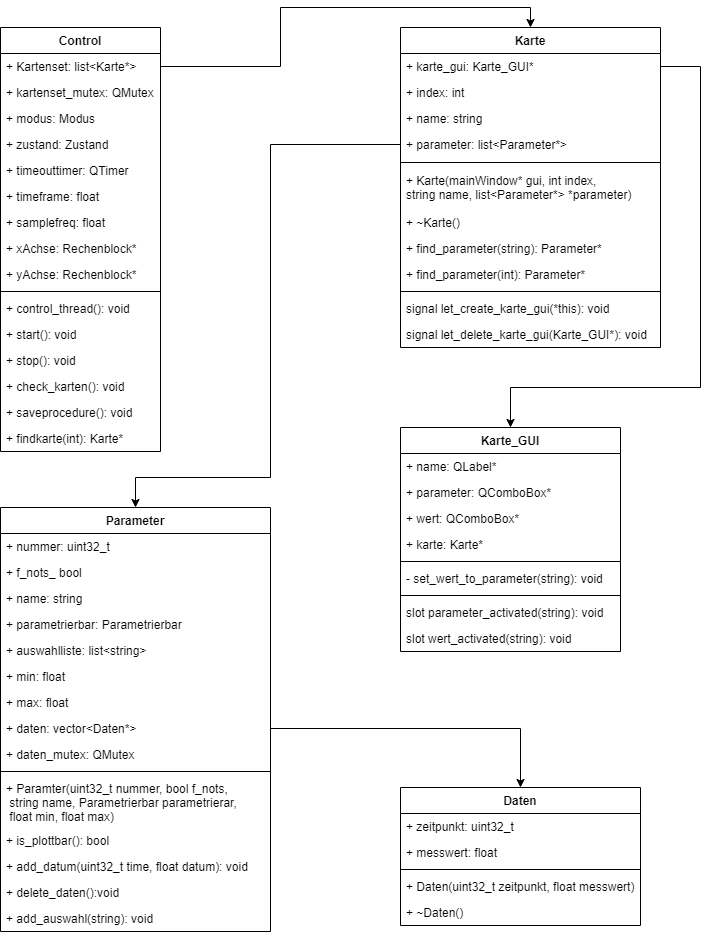

The diagram above was exported from draw.io. Its source (the exported page's mxGraphModel, read from the mxfile embedded in the PNG):
<mxGraphModel dx="2249" dy="875" grid="1" gridSize="10" guides="1" tooltips="1" connect="1" arrows="1" fold="1" page="1" pageScale="1" pageWidth="827" pageHeight="1169" math="0" shadow="0">
  <root>
    <mxCell id="WIyWlLk6GJQsqaUBKTNV-0" />
    <mxCell id="WIyWlLk6GJQsqaUBKTNV-1" parent="WIyWlLk6GJQsqaUBKTNV-0" />
    <mxCell id="IA8mLYo22IP26jNkDKue-31" value="Control" style="swimlane;fontStyle=1;align=center;verticalAlign=top;childLayout=stackLayout;horizontal=1;startSize=26;horizontalStack=0;resizeParent=1;resizeParentMax=0;resizeLast=0;collapsible=1;marginBottom=0;" parent="WIyWlLk6GJQsqaUBKTNV-1" vertex="1">
      <mxGeometry x="-760" y="40" width="160" height="424" as="geometry" />
    </mxCell>
    <mxCell id="IA8mLYo22IP26jNkDKue-32" value="+ Kartenset: list&lt;Karte*&gt;" style="text;strokeColor=none;fillColor=none;align=left;verticalAlign=top;spacingLeft=4;spacingRight=4;overflow=hidden;rotatable=0;points=[[0,0.5],[1,0.5]];portConstraint=eastwest;" parent="IA8mLYo22IP26jNkDKue-31" vertex="1">
      <mxGeometry y="26" width="160" height="26" as="geometry" />
    </mxCell>
    <mxCell id="IA8mLYo22IP26jNkDKue-35" value="+ kartenset_mutex: QMutex" style="text;strokeColor=none;fillColor=none;align=left;verticalAlign=top;spacingLeft=4;spacingRight=4;overflow=hidden;rotatable=0;points=[[0,0.5],[1,0.5]];portConstraint=eastwest;" parent="IA8mLYo22IP26jNkDKue-31" vertex="1">
      <mxGeometry y="52" width="160" height="26" as="geometry" />
    </mxCell>
    <mxCell id="IA8mLYo22IP26jNkDKue-36" value="+ modus: Modus" style="text;strokeColor=none;fillColor=none;align=left;verticalAlign=top;spacingLeft=4;spacingRight=4;overflow=hidden;rotatable=0;points=[[0,0.5],[1,0.5]];portConstraint=eastwest;" parent="IA8mLYo22IP26jNkDKue-31" vertex="1">
      <mxGeometry y="78" width="160" height="26" as="geometry" />
    </mxCell>
    <mxCell id="IA8mLYo22IP26jNkDKue-37" value="+ zustand: Zustand" style="text;strokeColor=none;fillColor=none;align=left;verticalAlign=top;spacingLeft=4;spacingRight=4;overflow=hidden;rotatable=0;points=[[0,0.5],[1,0.5]];portConstraint=eastwest;" parent="IA8mLYo22IP26jNkDKue-31" vertex="1">
      <mxGeometry y="104" width="160" height="26" as="geometry" />
    </mxCell>
    <mxCell id="IA8mLYo22IP26jNkDKue-38" value="+ timeouttimer: QTimer" style="text;strokeColor=none;fillColor=none;align=left;verticalAlign=top;spacingLeft=4;spacingRight=4;overflow=hidden;rotatable=0;points=[[0,0.5],[1,0.5]];portConstraint=eastwest;" parent="IA8mLYo22IP26jNkDKue-31" vertex="1">
      <mxGeometry y="130" width="160" height="26" as="geometry" />
    </mxCell>
    <mxCell id="IA8mLYo22IP26jNkDKue-39" value="+ timeframe: float" style="text;strokeColor=none;fillColor=none;align=left;verticalAlign=top;spacingLeft=4;spacingRight=4;overflow=hidden;rotatable=0;points=[[0,0.5],[1,0.5]];portConstraint=eastwest;" parent="IA8mLYo22IP26jNkDKue-31" vertex="1">
      <mxGeometry y="156" width="160" height="26" as="geometry" />
    </mxCell>
    <mxCell id="IA8mLYo22IP26jNkDKue-40" value="+ samplefreq: float" style="text;strokeColor=none;fillColor=none;align=left;verticalAlign=top;spacingLeft=4;spacingRight=4;overflow=hidden;rotatable=0;points=[[0,0.5],[1,0.5]];portConstraint=eastwest;" parent="IA8mLYo22IP26jNkDKue-31" vertex="1">
      <mxGeometry y="182" width="160" height="26" as="geometry" />
    </mxCell>
    <mxCell id="IA8mLYo22IP26jNkDKue-41" value="+ xAchse: Rechenblock*" style="text;strokeColor=none;fillColor=none;align=left;verticalAlign=top;spacingLeft=4;spacingRight=4;overflow=hidden;rotatable=0;points=[[0,0.5],[1,0.5]];portConstraint=eastwest;" parent="IA8mLYo22IP26jNkDKue-31" vertex="1">
      <mxGeometry y="208" width="160" height="26" as="geometry" />
    </mxCell>
    <mxCell id="IA8mLYo22IP26jNkDKue-42" value="+ yAchse: Rechenblock*" style="text;strokeColor=none;fillColor=none;align=left;verticalAlign=top;spacingLeft=4;spacingRight=4;overflow=hidden;rotatable=0;points=[[0,0.5],[1,0.5]];portConstraint=eastwest;" parent="IA8mLYo22IP26jNkDKue-31" vertex="1">
      <mxGeometry y="234" width="160" height="26" as="geometry" />
    </mxCell>
    <mxCell id="IA8mLYo22IP26jNkDKue-33" value="" style="line;strokeWidth=1;fillColor=none;align=left;verticalAlign=middle;spacingTop=-1;spacingLeft=3;spacingRight=3;rotatable=0;labelPosition=right;points=[];portConstraint=eastwest;" parent="IA8mLYo22IP26jNkDKue-31" vertex="1">
      <mxGeometry y="260" width="160" height="8" as="geometry" />
    </mxCell>
    <mxCell id="IA8mLYo22IP26jNkDKue-48" value="+ control_thread(): void" style="text;strokeColor=none;fillColor=none;align=left;verticalAlign=top;spacingLeft=4;spacingRight=4;overflow=hidden;rotatable=0;points=[[0,0.5],[1,0.5]];portConstraint=eastwest;" parent="IA8mLYo22IP26jNkDKue-31" vertex="1">
      <mxGeometry y="268" width="160" height="26" as="geometry" />
    </mxCell>
    <mxCell id="IA8mLYo22IP26jNkDKue-44" value="+ start(): void" style="text;strokeColor=none;fillColor=none;align=left;verticalAlign=top;spacingLeft=4;spacingRight=4;overflow=hidden;rotatable=0;points=[[0,0.5],[1,0.5]];portConstraint=eastwest;" parent="IA8mLYo22IP26jNkDKue-31" vertex="1">
      <mxGeometry y="294" width="160" height="26" as="geometry" />
    </mxCell>
    <mxCell id="IA8mLYo22IP26jNkDKue-45" value="+ stop(): void" style="text;strokeColor=none;fillColor=none;align=left;verticalAlign=top;spacingLeft=4;spacingRight=4;overflow=hidden;rotatable=0;points=[[0,0.5],[1,0.5]];portConstraint=eastwest;" parent="IA8mLYo22IP26jNkDKue-31" vertex="1">
      <mxGeometry y="320" width="160" height="26" as="geometry" />
    </mxCell>
    <mxCell id="IA8mLYo22IP26jNkDKue-46" value="+ check_karten(): void" style="text;strokeColor=none;fillColor=none;align=left;verticalAlign=top;spacingLeft=4;spacingRight=4;overflow=hidden;rotatable=0;points=[[0,0.5],[1,0.5]];portConstraint=eastwest;" parent="IA8mLYo22IP26jNkDKue-31" vertex="1">
      <mxGeometry y="346" width="160" height="26" as="geometry" />
    </mxCell>
    <mxCell id="IA8mLYo22IP26jNkDKue-47" value="+ saveprocedure(): void" style="text;strokeColor=none;fillColor=none;align=left;verticalAlign=top;spacingLeft=4;spacingRight=4;overflow=hidden;rotatable=0;points=[[0,0.5],[1,0.5]];portConstraint=eastwest;" parent="IA8mLYo22IP26jNkDKue-31" vertex="1">
      <mxGeometry y="372" width="160" height="26" as="geometry" />
    </mxCell>
    <mxCell id="IA8mLYo22IP26jNkDKue-34" value="+ findkarte(int): Karte*" style="text;strokeColor=none;fillColor=none;align=left;verticalAlign=top;spacingLeft=4;spacingRight=4;overflow=hidden;rotatable=0;points=[[0,0.5],[1,0.5]];portConstraint=eastwest;" parent="IA8mLYo22IP26jNkDKue-31" vertex="1">
      <mxGeometry y="398" width="160" height="26" as="geometry" />
    </mxCell>
    <mxCell id="IA8mLYo22IP26jNkDKue-130" value="Parameter" style="swimlane;fontStyle=1;align=center;verticalAlign=top;childLayout=stackLayout;horizontal=1;startSize=26;horizontalStack=0;resizeParent=1;resizeParentMax=0;resizeLast=0;collapsible=1;marginBottom=0;" parent="WIyWlLk6GJQsqaUBKTNV-1" vertex="1">
      <mxGeometry x="-760" y="520" width="270" height="424" as="geometry" />
    </mxCell>
    <mxCell id="IA8mLYo22IP26jNkDKue-134" value="+ nummer: uint32_t" style="text;strokeColor=none;fillColor=none;align=left;verticalAlign=top;spacingLeft=4;spacingRight=4;overflow=hidden;rotatable=0;points=[[0,0.5],[1,0.5]];portConstraint=eastwest;" parent="IA8mLYo22IP26jNkDKue-130" vertex="1">
      <mxGeometry y="26" width="270" height="26" as="geometry" />
    </mxCell>
    <mxCell id="IA8mLYo22IP26jNkDKue-136" value="+ f_nots_ bool" style="text;strokeColor=none;fillColor=none;align=left;verticalAlign=top;spacingLeft=4;spacingRight=4;overflow=hidden;rotatable=0;points=[[0,0.5],[1,0.5]];portConstraint=eastwest;" parent="IA8mLYo22IP26jNkDKue-130" vertex="1">
      <mxGeometry y="52" width="270" height="26" as="geometry" />
    </mxCell>
    <mxCell id="IA8mLYo22IP26jNkDKue-141" value="+ name: string" style="text;strokeColor=none;fillColor=none;align=left;verticalAlign=top;spacingLeft=4;spacingRight=4;overflow=hidden;rotatable=0;points=[[0,0.5],[1,0.5]];portConstraint=eastwest;" parent="IA8mLYo22IP26jNkDKue-130" vertex="1">
      <mxGeometry y="78" width="270" height="26" as="geometry" />
    </mxCell>
    <mxCell id="IA8mLYo22IP26jNkDKue-138" value="+ parametrierbar: Parametrierbar" style="text;strokeColor=none;fillColor=none;align=left;verticalAlign=top;spacingLeft=4;spacingRight=4;overflow=hidden;rotatable=0;points=[[0,0.5],[1,0.5]];portConstraint=eastwest;" parent="IA8mLYo22IP26jNkDKue-130" vertex="1">
      <mxGeometry y="104" width="270" height="26" as="geometry" />
    </mxCell>
    <mxCell id="IA8mLYo22IP26jNkDKue-140" value="+ auswahlliste: list&lt;string&gt;" style="text;strokeColor=none;fillColor=none;align=left;verticalAlign=top;spacingLeft=4;spacingRight=4;overflow=hidden;rotatable=0;points=[[0,0.5],[1,0.5]];portConstraint=eastwest;" parent="IA8mLYo22IP26jNkDKue-130" vertex="1">
      <mxGeometry y="130" width="270" height="26" as="geometry" />
    </mxCell>
    <mxCell id="IA8mLYo22IP26jNkDKue-139" value="+ min: float" style="text;strokeColor=none;fillColor=none;align=left;verticalAlign=top;spacingLeft=4;spacingRight=4;overflow=hidden;rotatable=0;points=[[0,0.5],[1,0.5]];portConstraint=eastwest;" parent="IA8mLYo22IP26jNkDKue-130" vertex="1">
      <mxGeometry y="156" width="270" height="26" as="geometry" />
    </mxCell>
    <mxCell id="IA8mLYo22IP26jNkDKue-137" value="+ max: float" style="text;strokeColor=none;fillColor=none;align=left;verticalAlign=top;spacingLeft=4;spacingRight=4;overflow=hidden;rotatable=0;points=[[0,0.5],[1,0.5]];portConstraint=eastwest;" parent="IA8mLYo22IP26jNkDKue-130" vertex="1">
      <mxGeometry y="182" width="270" height="26" as="geometry" />
    </mxCell>
    <mxCell id="IA8mLYo22IP26jNkDKue-135" value="+ daten: vector&lt;Daten*&gt;" style="text;strokeColor=none;fillColor=none;align=left;verticalAlign=top;spacingLeft=4;spacingRight=4;overflow=hidden;rotatable=0;points=[[0,0.5],[1,0.5]];portConstraint=eastwest;" parent="IA8mLYo22IP26jNkDKue-130" vertex="1">
      <mxGeometry y="208" width="270" height="26" as="geometry" />
    </mxCell>
    <mxCell id="IA8mLYo22IP26jNkDKue-131" value="+ daten_mutex: QMutex" style="text;strokeColor=none;fillColor=none;align=left;verticalAlign=top;spacingLeft=4;spacingRight=4;overflow=hidden;rotatable=0;points=[[0,0.5],[1,0.5]];portConstraint=eastwest;" parent="IA8mLYo22IP26jNkDKue-130" vertex="1">
      <mxGeometry y="234" width="270" height="26" as="geometry" />
    </mxCell>
    <mxCell id="IA8mLYo22IP26jNkDKue-132" value="" style="line;strokeWidth=1;fillColor=none;align=left;verticalAlign=middle;spacingTop=-1;spacingLeft=3;spacingRight=3;rotatable=0;labelPosition=right;points=[];portConstraint=eastwest;" parent="IA8mLYo22IP26jNkDKue-130" vertex="1">
      <mxGeometry y="260" width="270" height="8" as="geometry" />
    </mxCell>
    <mxCell id="IA8mLYo22IP26jNkDKue-142" value="+ Paramter(uint32_t nummer, bool f_nots,&#10; string name, Parametrierbar parametrierar,&#10; float min, float max)" style="text;strokeColor=none;fillColor=none;align=left;verticalAlign=top;spacingLeft=4;spacingRight=4;overflow=hidden;rotatable=0;points=[[0,0.5],[1,0.5]];portConstraint=eastwest;" parent="IA8mLYo22IP26jNkDKue-130" vertex="1">
      <mxGeometry y="268" width="270" height="52" as="geometry" />
    </mxCell>
    <mxCell id="IA8mLYo22IP26jNkDKue-144" value="+ is_plottbar(): bool" style="text;strokeColor=none;fillColor=none;align=left;verticalAlign=top;spacingLeft=4;spacingRight=4;overflow=hidden;rotatable=0;points=[[0,0.5],[1,0.5]];portConstraint=eastwest;" parent="IA8mLYo22IP26jNkDKue-130" vertex="1">
      <mxGeometry y="320" width="270" height="26" as="geometry" />
    </mxCell>
    <mxCell id="IA8mLYo22IP26jNkDKue-145" value="+ add_datum(uint32_t time, float datum): void" style="text;strokeColor=none;fillColor=none;align=left;verticalAlign=top;spacingLeft=4;spacingRight=4;overflow=hidden;rotatable=0;points=[[0,0.5],[1,0.5]];portConstraint=eastwest;" parent="IA8mLYo22IP26jNkDKue-130" vertex="1">
      <mxGeometry y="346" width="270" height="26" as="geometry" />
    </mxCell>
    <mxCell id="IA8mLYo22IP26jNkDKue-143" value="+ delete_daten():void" style="text;strokeColor=none;fillColor=none;align=left;verticalAlign=top;spacingLeft=4;spacingRight=4;overflow=hidden;rotatable=0;points=[[0,0.5],[1,0.5]];portConstraint=eastwest;" parent="IA8mLYo22IP26jNkDKue-130" vertex="1">
      <mxGeometry y="372" width="270" height="26" as="geometry" />
    </mxCell>
    <mxCell id="IA8mLYo22IP26jNkDKue-133" value="+ add_auswahl(string): void" style="text;strokeColor=none;fillColor=none;align=left;verticalAlign=top;spacingLeft=4;spacingRight=4;overflow=hidden;rotatable=0;points=[[0,0.5],[1,0.5]];portConstraint=eastwest;" parent="IA8mLYo22IP26jNkDKue-130" vertex="1">
      <mxGeometry y="398" width="270" height="26" as="geometry" />
    </mxCell>
    <mxCell id="IA8mLYo22IP26jNkDKue-49" value="Daten" style="swimlane;fontStyle=1;align=center;verticalAlign=top;childLayout=stackLayout;horizontal=1;startSize=26;horizontalStack=0;resizeParent=1;resizeParentMax=0;resizeLast=0;collapsible=1;marginBottom=0;" parent="WIyWlLk6GJQsqaUBKTNV-1" vertex="1">
      <mxGeometry x="-360" y="800" width="240" height="138" as="geometry" />
    </mxCell>
    <mxCell id="IA8mLYo22IP26jNkDKue-50" value="+ zeitpunkt: uint32_t" style="text;strokeColor=none;fillColor=none;align=left;verticalAlign=top;spacingLeft=4;spacingRight=4;overflow=hidden;rotatable=0;points=[[0,0.5],[1,0.5]];portConstraint=eastwest;" parent="IA8mLYo22IP26jNkDKue-49" vertex="1">
      <mxGeometry y="26" width="240" height="26" as="geometry" />
    </mxCell>
    <mxCell id="IA8mLYo22IP26jNkDKue-53" value="+ messwert: float" style="text;strokeColor=none;fillColor=none;align=left;verticalAlign=top;spacingLeft=4;spacingRight=4;overflow=hidden;rotatable=0;points=[[0,0.5],[1,0.5]];portConstraint=eastwest;" parent="IA8mLYo22IP26jNkDKue-49" vertex="1">
      <mxGeometry y="52" width="240" height="26" as="geometry" />
    </mxCell>
    <mxCell id="IA8mLYo22IP26jNkDKue-51" value="" style="line;strokeWidth=1;fillColor=none;align=left;verticalAlign=middle;spacingTop=-1;spacingLeft=3;spacingRight=3;rotatable=0;labelPosition=right;points=[];portConstraint=eastwest;" parent="IA8mLYo22IP26jNkDKue-49" vertex="1">
      <mxGeometry y="78" width="240" height="8" as="geometry" />
    </mxCell>
    <mxCell id="IA8mLYo22IP26jNkDKue-52" value="+ Daten(uint32_t zeitpunkt, float messwert)" style="text;strokeColor=none;fillColor=none;align=left;verticalAlign=top;spacingLeft=4;spacingRight=4;overflow=hidden;rotatable=0;points=[[0,0.5],[1,0.5]];portConstraint=eastwest;" parent="IA8mLYo22IP26jNkDKue-49" vertex="1">
      <mxGeometry y="86" width="240" height="26" as="geometry" />
    </mxCell>
    <mxCell id="IA8mLYo22IP26jNkDKue-54" value="+ ~Daten()" style="text;strokeColor=none;fillColor=none;align=left;verticalAlign=top;spacingLeft=4;spacingRight=4;overflow=hidden;rotatable=0;points=[[0,0.5],[1,0.5]];portConstraint=eastwest;" parent="IA8mLYo22IP26jNkDKue-49" vertex="1">
      <mxGeometry y="112" width="240" height="26" as="geometry" />
    </mxCell>
    <mxCell id="IA8mLYo22IP26jNkDKue-0" value="Karte&#10;" style="swimlane;fontStyle=1;align=center;verticalAlign=top;childLayout=stackLayout;horizontal=1;startSize=26;horizontalStack=0;resizeParent=1;resizeParentMax=0;resizeLast=0;collapsible=1;marginBottom=0;" parent="WIyWlLk6GJQsqaUBKTNV-1" vertex="1">
      <mxGeometry x="-360" y="40" width="260" height="320" as="geometry" />
    </mxCell>
    <mxCell id="IA8mLYo22IP26jNkDKue-1" value="+ karte_gui: Karte_GUI*" style="text;strokeColor=none;fillColor=none;align=left;verticalAlign=top;spacingLeft=4;spacingRight=4;overflow=hidden;rotatable=0;points=[[0,0.5],[1,0.5]];portConstraint=eastwest;" parent="IA8mLYo22IP26jNkDKue-0" vertex="1">
      <mxGeometry y="26" width="260" height="26" as="geometry" />
    </mxCell>
    <mxCell id="IA8mLYo22IP26jNkDKue-4" value="+ index: int" style="text;strokeColor=none;fillColor=none;align=left;verticalAlign=top;spacingLeft=4;spacingRight=4;overflow=hidden;rotatable=0;points=[[0,0.5],[1,0.5]];portConstraint=eastwest;" parent="IA8mLYo22IP26jNkDKue-0" vertex="1">
      <mxGeometry y="52" width="260" height="26" as="geometry" />
    </mxCell>
    <mxCell id="IA8mLYo22IP26jNkDKue-5" value="+ name: string" style="text;strokeColor=none;fillColor=none;align=left;verticalAlign=top;spacingLeft=4;spacingRight=4;overflow=hidden;rotatable=0;points=[[0,0.5],[1,0.5]];portConstraint=eastwest;" parent="IA8mLYo22IP26jNkDKue-0" vertex="1">
      <mxGeometry y="78" width="260" height="26" as="geometry" />
    </mxCell>
    <mxCell id="IA8mLYo22IP26jNkDKue-6" value="+ parameter: list&lt;Parameter*&gt;" style="text;strokeColor=none;fillColor=none;align=left;verticalAlign=top;spacingLeft=4;spacingRight=4;overflow=hidden;rotatable=0;points=[[0,0.5],[1,0.5]];portConstraint=eastwest;" parent="IA8mLYo22IP26jNkDKue-0" vertex="1">
      <mxGeometry y="104" width="260" height="26" as="geometry" />
    </mxCell>
    <mxCell id="IA8mLYo22IP26jNkDKue-2" value="" style="line;strokeWidth=1;fillColor=none;align=left;verticalAlign=middle;spacingTop=-1;spacingLeft=3;spacingRight=3;rotatable=0;labelPosition=right;points=[];portConstraint=eastwest;" parent="IA8mLYo22IP26jNkDKue-0" vertex="1">
      <mxGeometry y="130" width="260" height="10" as="geometry" />
    </mxCell>
    <mxCell id="IA8mLYo22IP26jNkDKue-12" value="+ Karte(mainWindow* gui, int index, &#10;string name, list&lt;Parameter*&gt; *parameter)" style="text;strokeColor=none;fillColor=none;align=left;verticalAlign=top;spacingLeft=4;spacingRight=4;overflow=hidden;rotatable=0;points=[[0,0.5],[1,0.5]];portConstraint=eastwest;" parent="IA8mLYo22IP26jNkDKue-0" vertex="1">
      <mxGeometry y="140" width="260" height="42" as="geometry" />
    </mxCell>
    <mxCell id="IA8mLYo22IP26jNkDKue-13" value="+ ~Karte()" style="text;strokeColor=none;fillColor=none;align=left;verticalAlign=top;spacingLeft=4;spacingRight=4;overflow=hidden;rotatable=0;points=[[0,0.5],[1,0.5]];portConstraint=eastwest;" parent="IA8mLYo22IP26jNkDKue-0" vertex="1">
      <mxGeometry y="182" width="260" height="26" as="geometry" />
    </mxCell>
    <mxCell id="IA8mLYo22IP26jNkDKue-3" value="+ find_parameter(string): Parameter*" style="text;strokeColor=none;fillColor=none;align=left;verticalAlign=top;spacingLeft=4;spacingRight=4;overflow=hidden;rotatable=0;points=[[0,0.5],[1,0.5]];portConstraint=eastwest;" parent="IA8mLYo22IP26jNkDKue-0" vertex="1">
      <mxGeometry y="208" width="260" height="26" as="geometry" />
    </mxCell>
    <mxCell id="IA8mLYo22IP26jNkDKue-8" value="+ find_parameter(int): Parameter*" style="text;strokeColor=none;fillColor=none;align=left;verticalAlign=top;spacingLeft=4;spacingRight=4;overflow=hidden;rotatable=0;points=[[0,0.5],[1,0.5]];portConstraint=eastwest;" parent="IA8mLYo22IP26jNkDKue-0" vertex="1">
      <mxGeometry y="234" width="260" height="26" as="geometry" />
    </mxCell>
    <mxCell id="IA8mLYo22IP26jNkDKue-9" value="" style="line;strokeWidth=1;fillColor=none;align=left;verticalAlign=middle;spacingTop=-1;spacingLeft=3;spacingRight=3;rotatable=0;labelPosition=right;points=[];portConstraint=eastwest;" parent="IA8mLYo22IP26jNkDKue-0" vertex="1">
      <mxGeometry y="260" width="260" height="8" as="geometry" />
    </mxCell>
    <mxCell id="IA8mLYo22IP26jNkDKue-10" value="signal let_create_karte_gui(*this): void" style="text;strokeColor=none;fillColor=none;align=left;verticalAlign=top;spacingLeft=4;spacingRight=4;overflow=hidden;rotatable=0;points=[[0,0.5],[1,0.5]];portConstraint=eastwest;" parent="IA8mLYo22IP26jNkDKue-0" vertex="1">
      <mxGeometry y="268" width="260" height="26" as="geometry" />
    </mxCell>
    <mxCell id="IA8mLYo22IP26jNkDKue-11" value="signal let_delete_karte_gui(Karte_GUI*): void" style="text;strokeColor=none;fillColor=none;align=left;verticalAlign=top;spacingLeft=4;spacingRight=4;overflow=hidden;rotatable=0;points=[[0,0.5],[1,0.5]];portConstraint=eastwest;" parent="IA8mLYo22IP26jNkDKue-0" vertex="1">
      <mxGeometry y="294" width="260" height="26" as="geometry" />
    </mxCell>
    <mxCell id="IA8mLYo22IP26jNkDKue-79" value="Karte_GUI" style="swimlane;fontStyle=1;align=center;verticalAlign=top;childLayout=stackLayout;horizontal=1;startSize=26;horizontalStack=0;resizeParent=1;resizeParentMax=0;resizeLast=0;collapsible=1;marginBottom=0;" parent="WIyWlLk6GJQsqaUBKTNV-1" vertex="1">
      <mxGeometry x="-360" y="440" width="220" height="224" as="geometry" />
    </mxCell>
    <mxCell id="IA8mLYo22IP26jNkDKue-80" value="+ name: QLabel*" style="text;strokeColor=none;fillColor=none;align=left;verticalAlign=top;spacingLeft=4;spacingRight=4;overflow=hidden;rotatable=0;points=[[0,0.5],[1,0.5]];portConstraint=eastwest;" parent="IA8mLYo22IP26jNkDKue-79" vertex="1">
      <mxGeometry y="26" width="220" height="26" as="geometry" />
    </mxCell>
    <mxCell id="IA8mLYo22IP26jNkDKue-85" value="+ parameter: QComboBox*" style="text;strokeColor=none;fillColor=none;align=left;verticalAlign=top;spacingLeft=4;spacingRight=4;overflow=hidden;rotatable=0;points=[[0,0.5],[1,0.5]];portConstraint=eastwest;" parent="IA8mLYo22IP26jNkDKue-79" vertex="1">
      <mxGeometry y="52" width="220" height="26" as="geometry" />
    </mxCell>
    <mxCell id="IA8mLYo22IP26jNkDKue-83" value="+ wert: QComboBox*" style="text;strokeColor=none;fillColor=none;align=left;verticalAlign=top;spacingLeft=4;spacingRight=4;overflow=hidden;rotatable=0;points=[[0,0.5],[1,0.5]];portConstraint=eastwest;" parent="IA8mLYo22IP26jNkDKue-79" vertex="1">
      <mxGeometry y="78" width="220" height="26" as="geometry" />
    </mxCell>
    <mxCell id="IA8mLYo22IP26jNkDKue-84" value="+ karte: Karte*" style="text;strokeColor=none;fillColor=none;align=left;verticalAlign=top;spacingLeft=4;spacingRight=4;overflow=hidden;rotatable=0;points=[[0,0.5],[1,0.5]];portConstraint=eastwest;" parent="IA8mLYo22IP26jNkDKue-79" vertex="1">
      <mxGeometry y="104" width="220" height="26" as="geometry" />
    </mxCell>
    <mxCell id="IA8mLYo22IP26jNkDKue-81" value="" style="line;strokeWidth=1;fillColor=none;align=left;verticalAlign=middle;spacingTop=-1;spacingLeft=3;spacingRight=3;rotatable=0;labelPosition=right;points=[];portConstraint=eastwest;" parent="IA8mLYo22IP26jNkDKue-79" vertex="1">
      <mxGeometry y="130" width="220" height="8" as="geometry" />
    </mxCell>
    <mxCell id="IA8mLYo22IP26jNkDKue-82" value="- set_wert_to_parameter(string): void" style="text;strokeColor=none;fillColor=none;align=left;verticalAlign=top;spacingLeft=4;spacingRight=4;overflow=hidden;rotatable=0;points=[[0,0.5],[1,0.5]];portConstraint=eastwest;" parent="IA8mLYo22IP26jNkDKue-79" vertex="1">
      <mxGeometry y="138" width="220" height="26" as="geometry" />
    </mxCell>
    <mxCell id="IA8mLYo22IP26jNkDKue-86" value="" style="line;strokeWidth=1;fillColor=none;align=left;verticalAlign=middle;spacingTop=-1;spacingLeft=3;spacingRight=3;rotatable=0;labelPosition=right;points=[];portConstraint=eastwest;" parent="IA8mLYo22IP26jNkDKue-79" vertex="1">
      <mxGeometry y="164" width="220" height="8" as="geometry" />
    </mxCell>
    <mxCell id="IA8mLYo22IP26jNkDKue-87" value="slot parameter_activated(string): void" style="text;strokeColor=none;fillColor=none;align=left;verticalAlign=top;spacingLeft=4;spacingRight=4;overflow=hidden;rotatable=0;points=[[0,0.5],[1,0.5]];portConstraint=eastwest;" parent="IA8mLYo22IP26jNkDKue-79" vertex="1">
      <mxGeometry y="172" width="220" height="26" as="geometry" />
    </mxCell>
    <mxCell id="IA8mLYo22IP26jNkDKue-88" value="slot wert_activated(string): void" style="text;strokeColor=none;fillColor=none;align=left;verticalAlign=top;spacingLeft=4;spacingRight=4;overflow=hidden;rotatable=0;points=[[0,0.5],[1,0.5]];portConstraint=eastwest;" parent="IA8mLYo22IP26jNkDKue-79" vertex="1">
      <mxGeometry y="198" width="220" height="26" as="geometry" />
    </mxCell>
    <mxCell id="fJFWyJigPPJndr7QO4q--0" style="edgeStyle=orthogonalEdgeStyle;rounded=0;orthogonalLoop=1;jettySize=auto;html=1;entryX=0.5;entryY=0;entryDx=0;entryDy=0;" parent="WIyWlLk6GJQsqaUBKTNV-1" source="IA8mLYo22IP26jNkDKue-32" target="IA8mLYo22IP26jNkDKue-0" edge="1">
      <mxGeometry relative="1" as="geometry" />
    </mxCell>
    <mxCell id="fJFWyJigPPJndr7QO4q--1" style="edgeStyle=orthogonalEdgeStyle;rounded=0;orthogonalLoop=1;jettySize=auto;html=1;entryX=0.5;entryY=0;entryDx=0;entryDy=0;" parent="WIyWlLk6GJQsqaUBKTNV-1" source="IA8mLYo22IP26jNkDKue-1" target="IA8mLYo22IP26jNkDKue-79" edge="1">
      <mxGeometry relative="1" as="geometry">
        <Array as="points">
          <mxPoint x="-60" y="79" />
          <mxPoint x="-60" y="400" />
          <mxPoint x="-250" y="400" />
        </Array>
      </mxGeometry>
    </mxCell>
    <mxCell id="fJFWyJigPPJndr7QO4q--2" style="edgeStyle=orthogonalEdgeStyle;rounded=0;orthogonalLoop=1;jettySize=auto;html=1;entryX=0.5;entryY=0;entryDx=0;entryDy=0;" parent="WIyWlLk6GJQsqaUBKTNV-1" source="IA8mLYo22IP26jNkDKue-6" target="IA8mLYo22IP26jNkDKue-130" edge="1">
      <mxGeometry relative="1" as="geometry">
        <Array as="points">
          <mxPoint x="-490" y="157" />
          <mxPoint x="-490" y="490" />
          <mxPoint x="-625" y="490" />
        </Array>
      </mxGeometry>
    </mxCell>
    <mxCell id="fJFWyJigPPJndr7QO4q--3" style="edgeStyle=orthogonalEdgeStyle;rounded=0;orthogonalLoop=1;jettySize=auto;html=1;entryX=0.5;entryY=0;entryDx=0;entryDy=0;" parent="WIyWlLk6GJQsqaUBKTNV-1" source="IA8mLYo22IP26jNkDKue-135" target="IA8mLYo22IP26jNkDKue-49" edge="1">
      <mxGeometry relative="1" as="geometry" />
    </mxCell>
  </root>
</mxGraphModel>